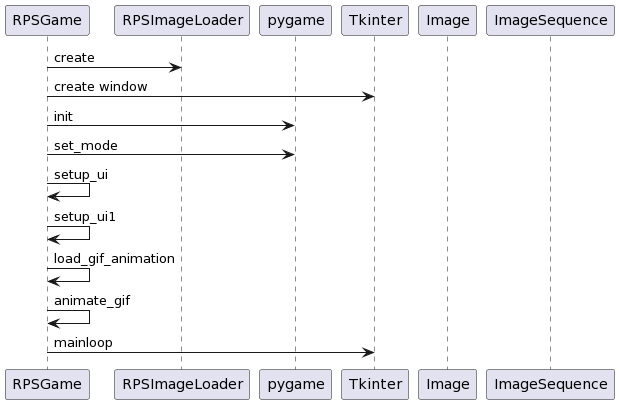

The diagram above was rendered by PlantUML. Its source (embedded in the PNG):
@startuml
participant RPSGame
participant RPSImageLoader
participant pygame
participant Tkinter
participant Image
participant ImageSequence

RPSGame -> RPSImageLoader: create
RPSGame -> Tkinter: create window
RPSGame -> pygame: init
RPSGame -> pygame: set_mode
RPSGame -> RPSGame: setup_ui
RPSGame -> RPSGame: setup_ui1
RPSGame -> RPSGame: load_gif_animation
RPSGame -> RPSGame: animate_gif
RPSGame -> Tkinter: mainloop
@enduml